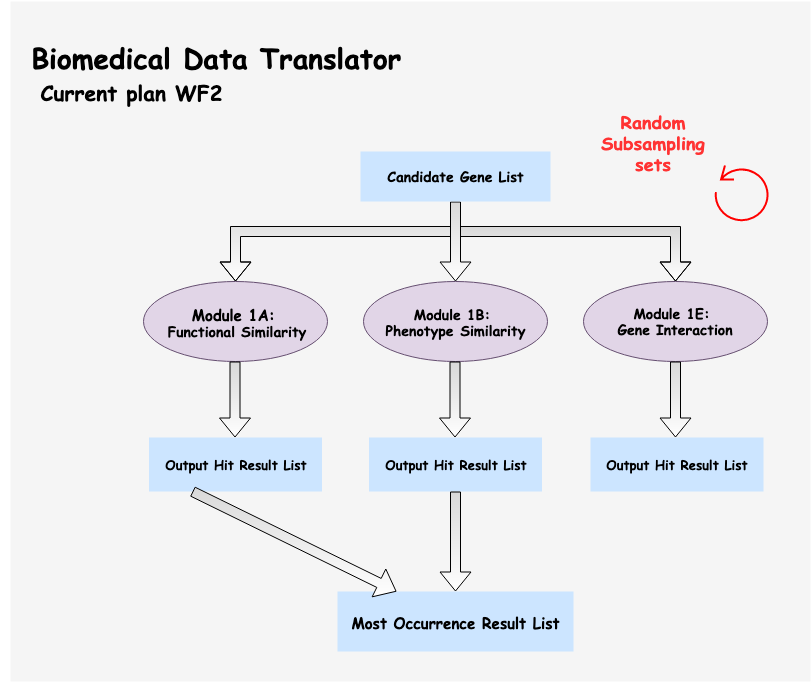

The diagram above was exported from draw.io. Its source (the exported page's mxGraphModel, read from the mxfile embedded in the PNG):
<mxGraphModel dx="1311" dy="857" grid="1" gridSize="10" guides="1" tooltips="1" connect="1" arrows="1" fold="1" page="1" pageScale="1" pageWidth="827" pageHeight="1169" math="0" shadow="0">
  <root>
    <mxCell id="0" />
    <mxCell id="1" parent="0" />
    <mxCell id="gPZnFty73TGtm05rVaah-53" value="" style="rounded=0;whiteSpace=wrap;html=1;strokeColor=none;strokeWidth=3;fillColor=#f5f5f5;fontFamily=Comic Sans MS;fontColor=#333333;" vertex="1" parent="1">
      <mxGeometry x="10" y="180" width="800" height="680" as="geometry" />
    </mxCell>
    <mxCell id="Q3ZiQIQjoB5jq5RmKQD1-2" value="&lt;h2 style=&quot;text-align: left&quot;&gt;&lt;font face=&quot;Comic Sans MS&quot; style=&quot;font-size: 21px&quot;&gt;Current plan WF2&amp;nbsp;&lt;/font&gt;&lt;/h2&gt;" style="text;html=1;strokeColor=none;fillColor=none;align=center;verticalAlign=middle;whiteSpace=wrap;rounded=0;" parent="1" vertex="1">
      <mxGeometry x="36" y="250" width="200" height="40" as="geometry" />
    </mxCell>
    <mxCell id="gPZnFty73TGtm05rVaah-11" value="" style="edgeStyle=elbowEdgeStyle;elbow=vertical;startArrow=none;endArrow=block;rounded=0;fillColor=#D9D9D9;gradientColor=#ffffff;fontFamily=Comic Sans MS;shape=flexArrow;strokeColor=#000000;" edge="1" parent="1">
      <mxGeometry relative="1" as="geometry">
        <mxPoint x="455" y="409" as="sourcePoint" />
        <mxPoint x="675" y="460" as="targetPoint" />
        <Array as="points">
          <mxPoint x="560" y="410" />
        </Array>
      </mxGeometry>
    </mxCell>
    <mxCell id="gPZnFty73TGtm05rVaah-13" value="" style="edgeStyle=elbowEdgeStyle;elbow=vertical;startArrow=none;endArrow=block;rounded=0;fillColor=#D9D9D9;gradientColor=#ffffff;fontFamily=Comic Sans MS;shape=flexArrow;strokeColor=#000000;exitX=0.5;exitY=1;exitDx=0;exitDy=0;" edge="1" parent="1">
      <mxGeometry relative="1" as="geometry">
        <mxPoint x="455" y="384" as="sourcePoint" />
        <mxPoint x="235" y="460" as="targetPoint" />
        <Array as="points">
          <mxPoint x="340" y="410" />
        </Array>
      </mxGeometry>
    </mxCell>
    <mxCell id="gPZnFty73TGtm05rVaah-21" value="&lt;h3&gt;&lt;/h3&gt;&lt;h3 style=&quot;text-align: center&quot;&gt;&lt;font face=&quot;Comic Sans MS&quot;&gt;&lt;font style=&quot;font-size: 15px&quot;&gt;Module 1A:&amp;nbsp;&lt;br&gt;&lt;/font&gt;&lt;/font&gt;&lt;font face=&quot;Comic Sans MS&quot;&gt;&lt;b&gt;Functional Similarity&lt;/b&gt;&lt;/font&gt;&lt;/h3&gt;" style="ellipse;whiteSpace=wrap;html=1;fillColor=#e1d5e7;strokeColor=#654E70;gradientColor=none;" vertex="1" parent="1">
      <mxGeometry x="143" y="460" width="184" height="80" as="geometry" />
    </mxCell>
    <mxCell id="gPZnFty73TGtm05rVaah-23" value="&lt;h3&gt;&lt;/h3&gt;&lt;h3 style=&quot;font-size: 15px&quot;&gt;&lt;/h3&gt;&lt;h3&gt;&lt;font face=&quot;Comic Sans MS&quot;&gt;&lt;font&gt;Module 1B:&amp;nbsp;&lt;br&gt;&lt;/font&gt;&lt;/font&gt;&lt;font face=&quot;Comic Sans MS&quot;&gt;&lt;span&gt;Phenotype&lt;/span&gt;&amp;nbsp;Similarity&lt;/font&gt;&lt;/h3&gt;" style="ellipse;whiteSpace=wrap;html=1;fillColor=#e1d5e7;strokeColor=#654E70;gradientColor=none;" vertex="1" parent="1">
      <mxGeometry x="363" y="460" width="184" height="80" as="geometry" />
    </mxCell>
    <mxCell id="gPZnFty73TGtm05rVaah-26" value="&lt;h3&gt;&lt;/h3&gt;&lt;h3&gt;&lt;font face=&quot;Comic Sans MS&quot;&gt;Module 1E:&amp;nbsp;&lt;br&gt;&lt;/font&gt;&lt;font face=&quot;Comic Sans MS&quot;&gt;Gene Interaction&lt;/font&gt;&lt;/h3&gt;" style="ellipse;whiteSpace=wrap;html=1;fillColor=#e1d5e7;strokeColor=#654E70;gradientColor=none;" vertex="1" parent="1">
      <mxGeometry x="583" y="460" width="184" height="80" as="geometry" />
    </mxCell>
    <mxCell id="gPZnFty73TGtm05rVaah-32" value="&lt;h1&gt;&lt;b&gt;&lt;font face=&quot;Comic Sans MS&quot; style=&quot;font-size: 28px&quot;&gt;Biomedical Data Translator&amp;nbsp;&lt;/font&gt;&lt;/b&gt;&lt;/h1&gt;" style="text;html=1;strokeColor=none;fillColor=none;align=center;verticalAlign=middle;whiteSpace=wrap;rounded=0;" vertex="1" parent="1">
      <mxGeometry y="220" width="445" height="30" as="geometry" />
    </mxCell>
    <mxCell id="gPZnFty73TGtm05rVaah-37" value="&lt;h4 style=&quot;font-size: 13px&quot;&gt;&lt;font face=&quot;Comic Sans MS&quot;&gt;Output Hit Result List&lt;/font&gt;&lt;/h4&gt;" style="rounded=0;whiteSpace=wrap;html=1;fillColor=#cce5ff;strokeColor=none;" vertex="1" parent="1">
      <mxGeometry x="590" y="616" width="173" height="54" as="geometry" />
    </mxCell>
    <mxCell id="gPZnFty73TGtm05rVaah-41" value="" style="edgeStyle=orthogonalEdgeStyle;rounded=0;orthogonalLoop=1;jettySize=auto;html=1;shape=flexArrow;fillColor=#D9D9D9;gradientColor=#ffffff;" edge="1" parent="1">
      <mxGeometry relative="1" as="geometry">
        <mxPoint x="455" y="460" as="targetPoint" />
        <mxPoint x="455" y="380" as="sourcePoint" />
      </mxGeometry>
    </mxCell>
    <mxCell id="gPZnFty73TGtm05rVaah-46" value="" style="edgeStyle=orthogonalEdgeStyle;rounded=0;orthogonalLoop=1;jettySize=auto;html=1;shape=flexArrow;fillColor=#D9D9D9;gradientColor=#ffffff;" edge="1" parent="1">
      <mxGeometry relative="1" as="geometry">
        <mxPoint x="454.5" y="616" as="targetPoint" />
        <mxPoint x="454.5" y="540" as="sourcePoint" />
      </mxGeometry>
    </mxCell>
    <mxCell id="gPZnFty73TGtm05rVaah-47" value="" style="edgeStyle=orthogonalEdgeStyle;rounded=0;orthogonalLoop=1;jettySize=auto;html=1;shape=flexArrow;fillColor=#D9D9D9;gradientColor=#ffffff;" edge="1" parent="1">
      <mxGeometry relative="1" as="geometry">
        <mxPoint x="675" y="616" as="targetPoint" />
        <mxPoint x="675" y="540" as="sourcePoint" />
      </mxGeometry>
    </mxCell>
    <mxCell id="gPZnFty73TGtm05rVaah-48" value="" style="edgeStyle=orthogonalEdgeStyle;rounded=0;orthogonalLoop=1;jettySize=auto;html=1;shape=flexArrow;fillColor=#D9D9D9;gradientColor=#ffffff;" edge="1" parent="1">
      <mxGeometry relative="1" as="geometry">
        <mxPoint x="234.5" y="616" as="targetPoint" />
        <mxPoint x="234.5" y="540" as="sourcePoint" />
      </mxGeometry>
    </mxCell>
    <mxCell id="gPZnFty73TGtm05rVaah-55" value="&lt;h4 style=&quot;font-size: 13px&quot;&gt;&lt;font face=&quot;Comic Sans MS&quot;&gt;Output Hit Result List&lt;/font&gt;&lt;/h4&gt;" style="rounded=0;whiteSpace=wrap;html=1;fillColor=#cce5ff;strokeColor=none;" vertex="1" parent="1">
      <mxGeometry x="368.5" y="616" width="173" height="54" as="geometry" />
    </mxCell>
    <mxCell id="gPZnFty73TGtm05rVaah-56" value="&lt;h4 style=&quot;font-size: 13px&quot;&gt;&lt;font face=&quot;Comic Sans MS&quot;&gt;Output Hit Result List&lt;/font&gt;&lt;/h4&gt;" style="rounded=0;whiteSpace=wrap;html=1;fillColor=#cce5ff;strokeColor=none;" vertex="1" parent="1">
      <mxGeometry x="148.5" y="616" width="173" height="54" as="geometry" />
    </mxCell>
    <mxCell id="gPZnFty73TGtm05rVaah-57" value="&lt;h3&gt;&lt;font face=&quot;Comic Sans MS&quot; style=&quot;font-size: 15px&quot;&gt;Most Occurrence Result List&lt;/font&gt;&lt;/h3&gt;" style="rounded=0;whiteSpace=wrap;html=1;fillColor=#cce5ff;strokeColor=none;" vertex="1" parent="1">
      <mxGeometry x="337" y="770" width="236" height="60" as="geometry" />
    </mxCell>
    <mxCell id="gPZnFty73TGtm05rVaah-62" value="" style="shape=flexArrow;endArrow=classic;html=1;strokeColor=#000000;strokeWidth=1;fillColor=#D9D9D9;gradientColor=#ffffff;fontFamily=Comic Sans MS;entryX=0.25;entryY=0;entryDx=0;entryDy=0;exitX=0.25;exitY=1;exitDx=0;exitDy=0;" edge="1" parent="1" source="gPZnFty73TGtm05rVaah-56" target="gPZnFty73TGtm05rVaah-57">
      <mxGeometry width="50" height="50" relative="1" as="geometry">
        <mxPoint x="230" y="670" as="sourcePoint" />
        <mxPoint x="330" y="740" as="targetPoint" />
      </mxGeometry>
    </mxCell>
    <mxCell id="gPZnFty73TGtm05rVaah-64" value="" style="edgeStyle=orthogonalEdgeStyle;rounded=0;orthogonalLoop=1;jettySize=auto;html=1;shape=flexArrow;fillColor=#D9D9D9;gradientColor=#ffffff;entryX=0.5;entryY=0;entryDx=0;entryDy=0;exitX=0.5;exitY=1;exitDx=0;exitDy=0;" edge="1" parent="1" source="gPZnFty73TGtm05rVaah-55" target="gPZnFty73TGtm05rVaah-57">
      <mxGeometry relative="1" as="geometry">
        <mxPoint x="455.5" y="746" as="targetPoint" />
        <mxPoint x="455.5" y="670" as="sourcePoint" />
      </mxGeometry>
    </mxCell>
    <mxCell id="gPZnFty73TGtm05rVaah-68" value="&lt;h3&gt;&lt;font face=&quot;Comic Sans MS&quot;&gt;Candidate Gene List&lt;/font&gt;&lt;/h3&gt;" style="rounded=0;whiteSpace=wrap;html=1;fillColor=#cce5ff;strokeColor=none;" vertex="1" parent="1">
      <mxGeometry x="360" y="330" width="190" height="50" as="geometry" />
    </mxCell>
    <mxCell id="gPZnFty73TGtm05rVaah-74" value="" style="shape=mxgraph.bpmn.loop;html=1;outlineConnect=0;shadow=0;strokeColor=#FF0000;strokeWidth=2;fillColor=none;gradientColor=#FF66FF;fontFamily=Comic Sans MS;fontColor=#FF3333;direction=south;rotation=0;" vertex="1" parent="1">
      <mxGeometry x="714" y="344" width="56" height="57" as="geometry" />
    </mxCell>
    <mxCell id="gPZnFty73TGtm05rVaah-75" value="&lt;h2&gt;Random Subsampling sets&lt;/h2&gt;" style="text;html=1;strokeColor=none;fillColor=none;align=center;verticalAlign=middle;whiteSpace=wrap;rounded=0;shadow=0;fontFamily=Comic Sans MS;fontColor=#FF3333;" vertex="1" parent="1">
      <mxGeometry x="583" y="310" width="140" height="20" as="geometry" />
    </mxCell>
  </root>
</mxGraphModel>